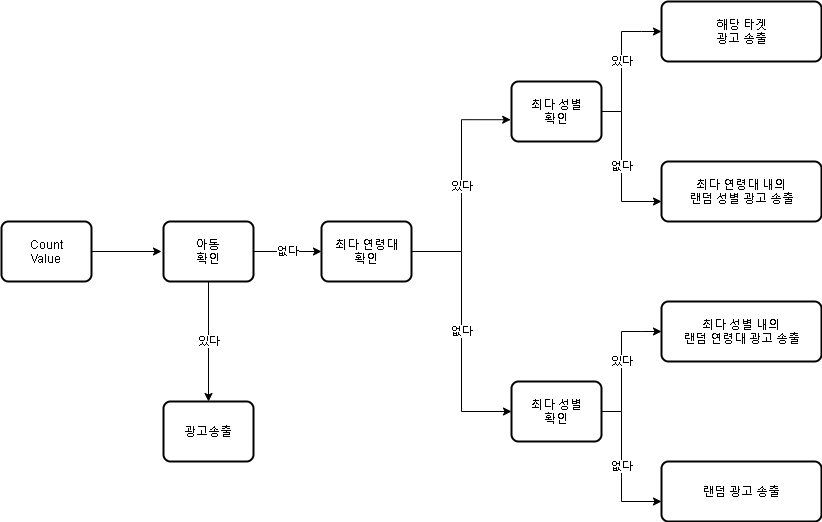

The diagram above was exported from draw.io. Its source (the exported page's mxGraphModel, read from the mxfile embedded in the PNG):
<mxGraphModel dx="1038" dy="523" grid="1" gridSize="10" guides="1" tooltips="1" connect="1" arrows="1" fold="1" page="1" pageScale="1" pageWidth="827" pageHeight="1169" math="0" shadow="0">
  <root>
    <mxCell id="a_dzgNyPEuFuHA0-oBIt-0" />
    <mxCell id="a_dzgNyPEuFuHA0-oBIt-1" parent="a_dzgNyPEuFuHA0-oBIt-0" />
    <mxCell id="5dWUixzV_ugDLQ9o72Bv-0" style="edgeStyle=orthogonalEdgeStyle;rounded=0;orthogonalLoop=1;jettySize=auto;html=1;" parent="a_dzgNyPEuFuHA0-oBIt-1" source="5dWUixzV_ugDLQ9o72Bv-1" edge="1">
      <mxGeometry relative="1" as="geometry">
        <mxPoint x="230" y="300" as="targetPoint" />
      </mxGeometry>
    </mxCell>
    <mxCell id="5dWUixzV_ugDLQ9o72Bv-1" value="Count&lt;br&gt;Value" style="rounded=1;whiteSpace=wrap;html=1;absoluteArcSize=1;arcSize=14;strokeWidth=2;" parent="a_dzgNyPEuFuHA0-oBIt-1" vertex="1">
      <mxGeometry x="70" y="270" width="90" height="60" as="geometry" />
    </mxCell>
    <mxCell id="5dWUixzV_ugDLQ9o72Bv-2" value="없다" style="edgeStyle=orthogonalEdgeStyle;rounded=0;orthogonalLoop=1;jettySize=auto;html=1;entryX=0;entryY=0.5;entryDx=0;entryDy=0;" parent="a_dzgNyPEuFuHA0-oBIt-1" source="5dWUixzV_ugDLQ9o72Bv-4" target="5dWUixzV_ugDLQ9o72Bv-8" edge="1">
      <mxGeometry relative="1" as="geometry">
        <mxPoint x="568" y="300" as="targetPoint" />
      </mxGeometry>
    </mxCell>
    <mxCell id="5dWUixzV_ugDLQ9o72Bv-3" value="있다" style="edgeStyle=orthogonalEdgeStyle;rounded=0;orthogonalLoop=1;jettySize=auto;html=1;entryX=-0.009;entryY=0.637;entryDx=0;entryDy=0;entryPerimeter=0;" parent="a_dzgNyPEuFuHA0-oBIt-1" source="5dWUixzV_ugDLQ9o72Bv-4" target="5dWUixzV_ugDLQ9o72Bv-7" edge="1">
      <mxGeometry relative="1" as="geometry" />
    </mxCell>
    <mxCell id="5dWUixzV_ugDLQ9o72Bv-4" value="최다 연령대&lt;br&gt;확인" style="rounded=1;whiteSpace=wrap;html=1;absoluteArcSize=1;arcSize=14;strokeWidth=2;" parent="a_dzgNyPEuFuHA0-oBIt-1" vertex="1">
      <mxGeometry x="390" y="270" width="90" height="60" as="geometry" />
    </mxCell>
    <mxCell id="5dWUixzV_ugDLQ9o72Bv-5" value="있다" style="edgeStyle=orthogonalEdgeStyle;rounded=0;orthogonalLoop=1;jettySize=auto;html=1;" parent="a_dzgNyPEuFuHA0-oBIt-1" source="5dWUixzV_ugDLQ9o72Bv-7" edge="1">
      <mxGeometry relative="1" as="geometry">
        <mxPoint x="730" y="80" as="targetPoint" />
        <Array as="points">
          <mxPoint x="690" y="160" />
          <mxPoint x="690" y="80" />
          <mxPoint x="710" y="80" />
        </Array>
      </mxGeometry>
    </mxCell>
    <mxCell id="5dWUixzV_ugDLQ9o72Bv-6" value="없다" style="edgeStyle=orthogonalEdgeStyle;rounded=0;orthogonalLoop=1;jettySize=auto;html=1;" parent="a_dzgNyPEuFuHA0-oBIt-1" source="5dWUixzV_ugDLQ9o72Bv-7" edge="1">
      <mxGeometry relative="1" as="geometry">
        <mxPoint x="730" y="250" as="targetPoint" />
        <Array as="points">
          <mxPoint x="690" y="160" />
        </Array>
      </mxGeometry>
    </mxCell>
    <mxCell id="5dWUixzV_ugDLQ9o72Bv-7" value="최다 성별&lt;br&gt;확인" style="rounded=1;whiteSpace=wrap;html=1;absoluteArcSize=1;arcSize=14;strokeWidth=2;" parent="a_dzgNyPEuFuHA0-oBIt-1" vertex="1">
      <mxGeometry x="580" y="130" width="90" height="60" as="geometry" />
    </mxCell>
    <mxCell id="5dWUixzV_ugDLQ9o72Bv-8" value="최다 성별&lt;br&gt;확인" style="rounded=1;whiteSpace=wrap;html=1;absoluteArcSize=1;arcSize=14;strokeWidth=2;" parent="a_dzgNyPEuFuHA0-oBIt-1" vertex="1">
      <mxGeometry x="580" y="430" width="90" height="60" as="geometry" />
    </mxCell>
    <mxCell id="5dWUixzV_ugDLQ9o72Bv-9" value="광고송출" style="rounded=1;whiteSpace=wrap;html=1;absoluteArcSize=1;arcSize=14;strokeWidth=2;" parent="a_dzgNyPEuFuHA0-oBIt-1" vertex="1">
      <mxGeometry x="232" y="450" width="90" height="60" as="geometry" />
    </mxCell>
    <mxCell id="5dWUixzV_ugDLQ9o72Bv-10" value="없다" style="edgeStyle=orthogonalEdgeStyle;rounded=0;orthogonalLoop=1;jettySize=auto;html=1;entryX=0;entryY=0.5;entryDx=0;entryDy=0;" parent="a_dzgNyPEuFuHA0-oBIt-1" source="5dWUixzV_ugDLQ9o72Bv-12" target="5dWUixzV_ugDLQ9o72Bv-4" edge="1">
      <mxGeometry relative="1" as="geometry" />
    </mxCell>
    <mxCell id="5dWUixzV_ugDLQ9o72Bv-11" value="있다" style="edgeStyle=orthogonalEdgeStyle;rounded=0;orthogonalLoop=1;jettySize=auto;html=1;" parent="a_dzgNyPEuFuHA0-oBIt-1" source="5dWUixzV_ugDLQ9o72Bv-12" edge="1">
      <mxGeometry relative="1" as="geometry">
        <mxPoint x="277" y="450" as="targetPoint" />
      </mxGeometry>
    </mxCell>
    <mxCell id="5dWUixzV_ugDLQ9o72Bv-12" value="아동&lt;br&gt;확인" style="rounded=1;whiteSpace=wrap;html=1;absoluteArcSize=1;arcSize=14;strokeWidth=2;" parent="a_dzgNyPEuFuHA0-oBIt-1" vertex="1">
      <mxGeometry x="232" y="270" width="90" height="60" as="geometry" />
    </mxCell>
    <mxCell id="5dWUixzV_ugDLQ9o72Bv-13" value="최다 연령대 내의&lt;br&gt;랜덤 성별 광고 송출" style="rounded=1;whiteSpace=wrap;html=1;absoluteArcSize=1;arcSize=14;strokeWidth=2;" parent="a_dzgNyPEuFuHA0-oBIt-1" vertex="1">
      <mxGeometry x="730" y="210" width="160" height="60" as="geometry" />
    </mxCell>
    <mxCell id="5dWUixzV_ugDLQ9o72Bv-14" value="해당 타겟&lt;br&gt;광고 송출" style="rounded=1;whiteSpace=wrap;html=1;absoluteArcSize=1;arcSize=14;strokeWidth=2;" parent="a_dzgNyPEuFuHA0-oBIt-1" vertex="1">
      <mxGeometry x="730" y="50" width="160" height="60" as="geometry" />
    </mxCell>
    <mxCell id="5dWUixzV_ugDLQ9o72Bv-15" value="있다" style="edgeStyle=orthogonalEdgeStyle;rounded=0;orthogonalLoop=1;jettySize=auto;html=1;" parent="a_dzgNyPEuFuHA0-oBIt-1" edge="1">
      <mxGeometry relative="1" as="geometry">
        <mxPoint x="730" y="380" as="targetPoint" />
        <mxPoint x="670" y="460" as="sourcePoint" />
        <Array as="points">
          <mxPoint x="690" y="460" />
          <mxPoint x="690" y="380" />
          <mxPoint x="710" y="380" />
        </Array>
      </mxGeometry>
    </mxCell>
    <mxCell id="5dWUixzV_ugDLQ9o72Bv-16" value="없다" style="edgeStyle=orthogonalEdgeStyle;rounded=0;orthogonalLoop=1;jettySize=auto;html=1;" parent="a_dzgNyPEuFuHA0-oBIt-1" edge="1">
      <mxGeometry relative="1" as="geometry">
        <mxPoint x="730" y="550" as="targetPoint" />
        <mxPoint x="670" y="460" as="sourcePoint" />
        <Array as="points">
          <mxPoint x="690" y="460" />
        </Array>
      </mxGeometry>
    </mxCell>
    <mxCell id="5dWUixzV_ugDLQ9o72Bv-17" value="랜덤 광고 송출" style="rounded=1;whiteSpace=wrap;html=1;absoluteArcSize=1;arcSize=14;strokeWidth=2;" parent="a_dzgNyPEuFuHA0-oBIt-1" vertex="1">
      <mxGeometry x="730" y="510" width="160" height="60" as="geometry" />
    </mxCell>
    <mxCell id="5dWUixzV_ugDLQ9o72Bv-18" value="최다 성별 내의&lt;br&gt;랜덤 연령대 광고 송출" style="rounded=1;whiteSpace=wrap;html=1;absoluteArcSize=1;arcSize=14;strokeWidth=2;" parent="a_dzgNyPEuFuHA0-oBIt-1" vertex="1">
      <mxGeometry x="730" y="350" width="160" height="60" as="geometry" />
    </mxCell>
  </root>
</mxGraphModel>